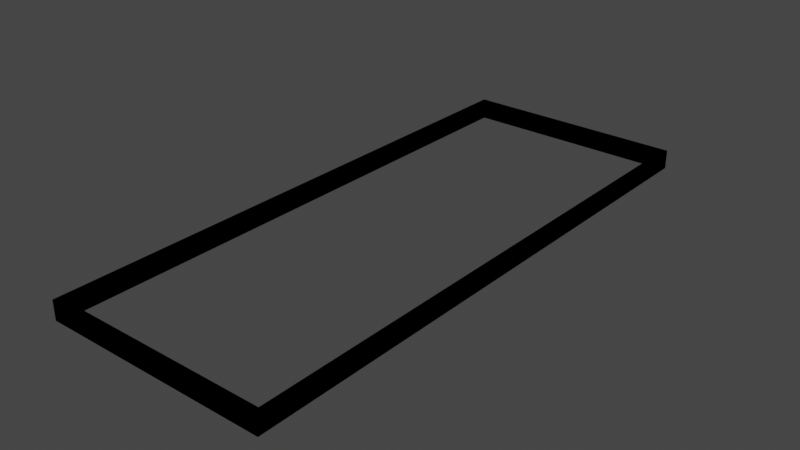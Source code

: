 # Source: Wall.blend  (saved by Blender 2.92.15; exported with 4.5.12 LTS)
import bpy
from mathutils import Matrix  # noqa: F401  (used for matrix-valued properties, if any)

bpy.ops.wm.read_factory_settings(use_empty=True)
scene = bpy.context.scene
scene.name = 'Scene'

# ---- collections
col_collection = bpy.data.collections.new('Collection'); scene.collection.children.link(col_collection)

# ---- world
world_world = bpy.data.worlds.new('World'); scene.world = world_world
world_world.use_nodes = True; world_world.node_tree.nodes.clear()
_N = world_world.node_tree.nodes; _L = world_world.node_tree.links
n0 = _N.new('ShaderNodeOutputWorld'); n0.name = 'World Output'; n0.location = (300, 300)
n1 = _N.new('ShaderNodeBackground'); n1.name = 'Background'; n1.location = (10, 300)
n1.inputs[0].default_value = (0.05088, 0.05088, 0.05088, 1.0)
_L.new(n1.outputs[0], n0.inputs[0])
n0.is_active_output = True
world_world.color = (0.05088, 0.05088, 0.05088)
world_world.use_sun_shadow = False
world_world.sun_shadow_jitter_overblur = 0.0

# ---- meshes
me_cube_003 = bpy.data.meshes.new('Cube.003')
me_cube_003.from_pydata([(-1.0, -1.0, -1.0), (-1.0, -1.0, 1.0), (-1.0, 1.0, -1.0), (-1.0, 1.0, 1.0), (1.0, -1.0, -1.0), (1.0, -1.0, 1.0), (1.0, 1.0, -1.0), (1.0, 1.0, 1.0), (0.9653, 1.0, -1.0), (0.9653, 1.0, 1.0), (0.9653, -1.0, -1.0), (0.9653, -1.0, 1.0), (-0.9578, 1.0, -1.0), (-0.9578, -1.0, 1.0), (-0.9578, 1.0, 1.0), (-0.9578, -1.0, -1.0), (-1.0, -0.9793, -1.0), (-1.0, -0.9793, 1.0), (1.0, -0.9793, -1.0), (1.0, -0.9793, 1.0), (0.9653, -0.9793, 1.0), (0.9653, -0.9793, -1.0), (-0.9578, -0.9793, -1.0), (-0.9578, -0.9793, 1.0), (-1.0, 0.9824, 1.0), (1.0, 0.9824, -1.0), (-1.0, 0.9824, -1.0), (1.0, 0.9824, 1.0), (0.9653, 0.9824, 1.0), (0.9653, 0.9824, -1.0), (-0.9578, 0.9824, -1.0), (-0.9578, 0.9824, 1.0), (-1.0, -1.0, -1.0), (-1.0, -1.0, 1.0), (-1.0, 1.0, -1.0), (-1.0, 1.0, 1.0), (1.0, -1.0, -1.0), (1.0, -1.0, 1.0), (1.0, 1.0, -1.0), (1.0, 1.0, 1.0), (0.9653, 1.0, -1.0), (0.9653, 1.0, 1.0), (0.9653, -1.0, -1.0), (0.9653, -1.0, 1.0), (-0.9578, 1.0, -1.0), (-0.9578, -1.0, 1.0), (-0.9578, 1.0, 1.0), (-0.9578, -1.0, -1.0), (-1.0, -0.9793, -1.0), (-1.0, -0.9793, 1.0), (1.0, -0.9793, -1.0), (1.0, -0.9793, 1.0), (0.9653, -0.9793, 1.0), (0.9653, -0.9793, -1.0), (-0.9578, -0.9793, -1.0), (-0.9578, -0.9793, 1.0), (-1.0, 0.9824, 1.0), (1.0, 0.9824, -1.0), (-1.0, 0.9824, -1.0), (1.0, 0.9824, 1.0), (0.9653, 0.9824, 1.0), (0.9653, 0.9824, -1.0), (-0.9578, 0.9824, -1.0), (-0.9578, 0.9824, 1.0)], [], [(26, 24, 3, 2), (8, 9, 7, 6), (18, 19, 5, 4), (15, 13, 1, 0), (21, 18, 4, 10), (23, 17, 1, 13), (19, 20, 11, 5), (22, 21, 10, 15), (4, 5, 11, 10), (12, 14, 9, 8), (2, 3, 14, 12), (16, 22, 15, 0), (20, 23, 13, 11), (10, 11, 13, 15), (26, 30, 22, 16), (27, 28, 20, 19), (31, 24, 17, 23), (29, 25, 18, 21), (25, 27, 19, 18), (0, 1, 17, 16), (6, 7, 27, 25), (8, 6, 25, 29), (14, 3, 24, 31), (7, 9, 28, 27), (12, 8, 29, 30), (2, 12, 30, 26), (9, 14, 31, 28), (16, 17, 24, 26), (58, 34, 35, 56), (40, 38, 39, 41), (50, 36, 37, 51), (47, 32, 33, 45), (53, 42, 36, 50), (55, 45, 33, 49), (51, 37, 43, 52), (54, 47, 42, 53), (36, 42, 43, 37), (44, 40, 41, 46), (34, 44, 46, 35), (48, 32, 47, 54), (52, 43, 45, 55), (42, 47, 45, 43), (58, 48, 54, 62), (59, 51, 52, 60), (63, 55, 49, 56), (61, 53, 50, 57), (57, 50, 51, 59), (32, 48, 49, 33), (38, 57, 59, 39), (40, 61, 57, 38), (46, 63, 56, 35), (39, 59, 60, 41), (44, 62, 61, 40), (34, 58, 62, 44), (41, 60, 63, 46), (48, 58, 56, 49)])
_uv = me_cube_003.uv_layers.new(name='UVMap')
_uv.uv.foreach_set('vector', [0.375, 0.2478, 0.625, 0.2478, 0.625, 0.25, 0.375, 0.25, 0.375, 0.4957, 0.625, 0.4957, 0.625, 0.5, 0.375, 0.5, 0.375, 0.7474, 0.625, 0.7474, 0.625, 0.75, 0.375, 0.75, 0.375, 0.9947, 0.625, 0.9947, 0.625, 1.0, 0.375, 1.0, 0.3707, 0.7474, 0.375, 0.7474, 0.375, 0.75, 0.3707, 0.75, 0.8697, 0.7474, 0.875, 0.7474, 0.875, 0.75, 0.8697, 0.75, 0.625, 0.7474, 0.6293, 0.7474, 0.6293, 0.75, 0.625, 0.75, 0.1303, 0.7474, 0.3707, 0.7474, 0.3707, 0.75, 0.1303, 0.75, 0.375, 0.75, 0.625, 0.75, 0.625, 0.7543, 0.375, 0.7543, 0.375, 0.2553, 0.625, 0.2553, 0.625, 0.4957, 0.375, 0.4957, 0.375, 0.25, 0.625, 0.25, 0.625, 0.2553, 0.375, 0.2553, 0.125, 0.7474, 0.1303, 0.7474, 0.1303, 0.75, 0.125, 0.75, 0.6293, 0.7474, 0.8697, 0.7474, 0.8697, 0.75, 0.6293, 0.75, 0.375, 0.7543, 0.625, 0.7543, 0.625, 0.9947, 0.375, 0.9947, 0.125, 0.5022, 0.1303, 0.5022, 0.1303, 0.7474, 0.125, 0.7474, 0.625, 0.5022, 0.6293, 0.5022, 0.6293, 0.7474, 0.625, 0.7474, 0.8697, 0.5022, 0.875, 0.5022, 0.875, 0.7474, 0.8697, 0.7474, 0.3707, 0.5022, 0.375, 0.5022, 0.375, 0.7474, 0.3707, 0.7474, 0.375, 0.5022, 0.625, 0.5022, 0.625, 0.7474, 0.375, 0.7474, 0.375, 0.0, 0.625, 0.0, 0.625, 0.002583, 0.375, 0.002583, 0.375, 0.5, 0.625, 0.5, 0.625, 0.5022, 0.375, 0.5022, 0.3707, 0.5, 0.375, 0.5, 0.375, 0.5022, 0.3707, 0.5022, 0.8697, 0.5, 0.875, 0.5, 0.875, 0.5022, 0.8697, 0.5022, 0.625, 0.5, 0.6293, 0.5, 0.6293, 0.5022, 0.625, 0.5022, 0.1303, 0.5, 0.3707, 0.5, 0.3707, 0.5022, 0.1303, 0.5022, 0.125, 0.5, 0.1303, 0.5, 0.1303, 0.5022, 0.125, 0.5022, 0.6293, 0.5, 0.8697, 0.5, 0.8697, 0.5022, 0.6293, 0.5022, 0.375, 0.002583, 0.625, 0.002583, 0.625, 0.2478, 0.375, 0.2478, 0.375, 0.2478, 0.375, 0.25, 0.625, 0.25, 0.625, 0.2478, 0.375, 0.4957, 0.375, 0.5, 0.625, 0.5, 0.625, 0.4957, 0.375, 0.7474, 0.375, 0.75, 0.625, 0.75, 0.625, 0.7474, 0.375, 0.9947, 0.375, 1.0, 0.625, 1.0, 0.625, 0.9947, 0.3707, 0.7474, 0.3707, 0.75, 0.375, 0.75, 0.375, 0.7474, 0.8697, 0.7474, 0.8697, 0.75, 0.875, 0.75, 0.875, 0.7474, 0.625, 0.7474, 0.625, 0.75, 0.6293, 0.75, 0.6293, 0.7474, 0.1303, 0.7474, 0.1303, 0.75, 0.3707, 0.75, 0.3707, 0.7474, 0.375, 0.75, 0.375, 0.7543, 0.625, 0.7543, 0.625, 0.75, 0.375, 0.2553, 0.375, 0.4957, 0.625, 0.4957, 0.625, 0.2553, 0.375, 0.25, 0.375, 0.2553, 0.625, 0.2553, 0.625, 0.25, 0.125, 0.7474, 0.125, 0.75, 0.1303, 0.75, 0.1303, 0.7474, 0.6293, 0.7474, 0.6293, 0.75, 0.8697, 0.75, 0.8697, 0.7474, 0.375, 0.7543, 0.375, 0.9947, 0.625, 0.9947, 0.625, 0.7543, 0.125, 0.5022, 0.125, 0.7474, 0.1303, 0.7474, 0.1303, 0.5022, 0.625, 0.5022, 0.625, 0.7474, 0.6293, 0.7474, 0.6293, 0.5022, 0.8697, 0.5022, 0.8697, 0.7474, 0.875, 0.7474, 0.875, 0.5022, 0.3707, 0.5022, 0.3707, 0.7474, 0.375, 0.7474, 0.375, 0.5022, 0.375, 0.5022, 0.375, 0.7474, 0.625, 0.7474, 0.625, 0.5022, 0.375, 0.0, 0.375, 0.002583, 0.625, 0.002583, 0.625, 0.0, 0.375, 0.5, 0.375, 0.5022, 0.625, 0.5022, 0.625, 0.5, 0.3707, 0.5, 0.3707, 0.5022, 0.375, 0.5022, 0.375, 0.5, 0.8697, 0.5, 0.8697, 0.5022, 0.875, 0.5022, 0.875, 0.5, 0.625, 0.5, 0.625, 0.5022, 0.6293, 0.5022, 0.6293, 0.5, 0.1303, 0.5, 0.1303, 0.5022, 0.3707, 0.5022, 0.3707, 0.5, 0.125, 0.5, 0.125, 0.5022, 0.1303, 0.5022, 0.1303, 0.5, 0.6293, 0.5, 0.6293, 0.5022, 0.8697, 0.5022, 0.8697, 0.5, 0.375, 0.002583, 0.375, 0.2478, 0.625, 0.2478, 0.625, 0.002583])
me_cube_003.use_remesh_fix_poles = True
me_cube_003.use_remesh_preserve_attributes = False
me_cube_003.use_mirror_vertex_groups = False
me_cube_003.update()

# ---- objects
ob_cube_001 = bpy.data.objects.new('Cube.001', me_cube_003)

# ---- transforms, parenting, visibility, modifiers, constraints
ob_cube_001.location = (0.0, 0.0, 0.0)
ob_cube_001.scale = (20.0, 50.0, 1.69)
ob_cube_001.lineart.crease_threshold = 0.0

# ---- collection membership
col_collection.objects.link(ob_cube_001)

# ---- scene / render settings (as saved in the file)
scene.frame_start = 1; scene.frame_end = 250; scene.frame_set(1)
scene.render.engine = 'BLENDER_EEVEE_NEXT'
scene.cycles.use_denoising = False
scene.cycles.samples = 128
scene.cycles.sampling_pattern = 'TABULATED_SOBOL'
scene.cycles.use_adaptive_sampling = False
scene.cycles.use_light_tree = False
scene.view_settings.view_transform = 'Filmic'
bpy.context.view_layer.update()

# ---- added for rendering (the .blend has no active camera and no usable light): camera, sun
cam_auto = bpy.data.cameras.new('AutoCamera')
cam_auto.lens = 50.0
cam_auto.sensor_width = 36.0
cam_auto.clip_end = 1749.71
ob_auto_camera = bpy.data.objects.new('AutoCamera', cam_auto)
scene.collection.objects.link(ob_auto_camera)
ob_auto_camera.location = (99.6988, -119.639, 79.759)
ob_auto_camera.rotation_euler = (1.09748, -7.21219e-08, 0.694738)
scene.camera = ob_auto_camera
light_auto_sun = bpy.data.lights.new('AutoSun', 'SUN')
light_auto_sun.energy = 3.0
light_auto_sun.angle = 0.0523599
ob_auto_sun = bpy.data.objects.new('AutoSun', light_auto_sun)
scene.collection.objects.link(ob_auto_sun)
ob_auto_sun.rotation_euler = (0.872665, 0.174533, 0.523599)
bpy.context.view_layer.update()
